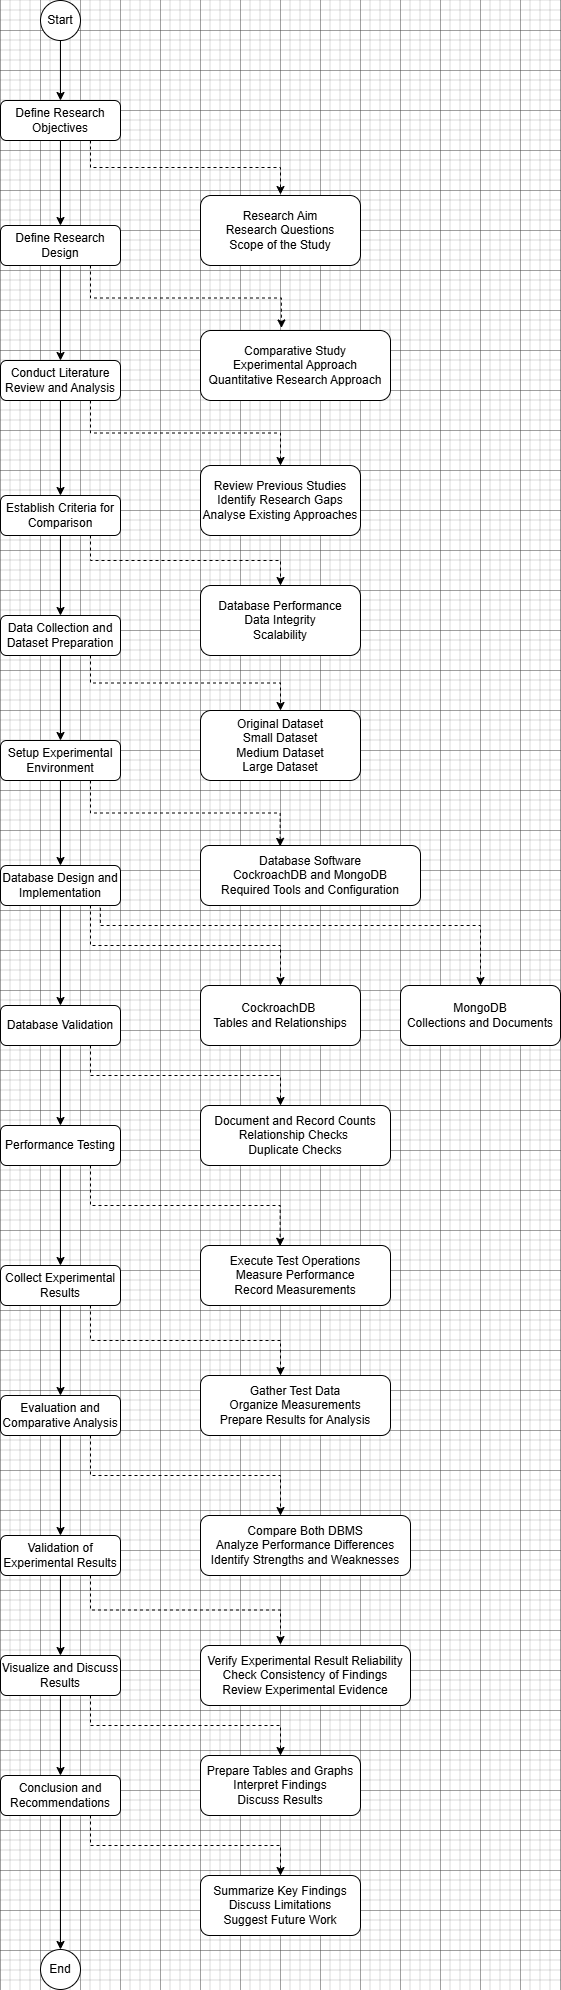

The diagram above was exported from draw.io. Its source (the exported page's mxGraphModel, read from the mxfile embedded in the PNG):
<mxGraphModel dx="1577" dy="938" grid="1" gridSize="10" guides="1" tooltips="1" connect="1" arrows="1" fold="1" page="1" pageScale="1" pageWidth="827" pageHeight="1169" math="0" shadow="0">
  <root>
    <mxCell id="WIyWlLk6GJQsqaUBKTNV-0" />
    <mxCell id="WIyWlLk6GJQsqaUBKTNV-1" parent="WIyWlLk6GJQsqaUBKTNV-0" />
    <mxCell id="pYrTUA5D-4PxN_CFL33e-74" edge="1" parent="WIyWlLk6GJQsqaUBKTNV-1" source="WIyWlLk6GJQsqaUBKTNV-3" style="edgeStyle=orthogonalEdgeStyle;rounded=0;orthogonalLoop=1;jettySize=auto;html=1;" target="pYrTUA5D-4PxN_CFL33e-73" value="">
      <mxGeometry relative="1" as="geometry" />
    </mxCell>
    <mxCell id="WIyWlLk6GJQsqaUBKTNV-3" parent="WIyWlLk6GJQsqaUBKTNV-1" style="rounded=1;whiteSpace=wrap;html=1;fontSize=12;glass=0;strokeWidth=1;shadow=0;" value="Define Research Objectives" vertex="1">
      <mxGeometry height="40" width="120" x="160" y="110" as="geometry" />
    </mxCell>
    <mxCell id="pYrTUA5D-4PxN_CFL33e-2" edge="1" parent="WIyWlLk6GJQsqaUBKTNV-1" source="pYrTUA5D-4PxN_CFL33e-0" style="edgeStyle=orthogonalEdgeStyle;rounded=0;orthogonalLoop=1;jettySize=auto;html=1;" target="WIyWlLk6GJQsqaUBKTNV-3" value="">
      <mxGeometry relative="1" as="geometry" />
    </mxCell>
    <mxCell id="pYrTUA5D-4PxN_CFL33e-0" parent="WIyWlLk6GJQsqaUBKTNV-1" style="ellipse;whiteSpace=wrap;html=1;aspect=fixed;" value="Start" vertex="1">
      <mxGeometry height="40" width="40" x="200" y="10" as="geometry" />
    </mxCell>
    <mxCell id="pYrTUA5D-4PxN_CFL33e-8" edge="1" parent="WIyWlLk6GJQsqaUBKTNV-1" source="pYrTUA5D-4PxN_CFL33e-5" style="edgeStyle=orthogonalEdgeStyle;rounded=0;orthogonalLoop=1;jettySize=auto;html=1;" target="pYrTUA5D-4PxN_CFL33e-7" value="">
      <mxGeometry relative="1" as="geometry" />
    </mxCell>
    <mxCell id="pYrTUA5D-4PxN_CFL33e-5" parent="WIyWlLk6GJQsqaUBKTNV-1" style="rounded=1;whiteSpace=wrap;html=1;fontSize=12;glass=0;strokeWidth=1;shadow=0;" value="Conduct Literature Review and Analysis" vertex="1">
      <mxGeometry height="40" width="120" x="160" y="370" as="geometry" />
    </mxCell>
    <mxCell id="pYrTUA5D-4PxN_CFL33e-10" edge="1" parent="WIyWlLk6GJQsqaUBKTNV-1" source="pYrTUA5D-4PxN_CFL33e-7" style="edgeStyle=orthogonalEdgeStyle;rounded=0;orthogonalLoop=1;jettySize=auto;html=1;" target="pYrTUA5D-4PxN_CFL33e-9" value="">
      <mxGeometry relative="1" as="geometry" />
    </mxCell>
    <mxCell id="pYrTUA5D-4PxN_CFL33e-7" parent="WIyWlLk6GJQsqaUBKTNV-1" style="rounded=1;whiteSpace=wrap;html=1;fontSize=12;glass=0;strokeWidth=1;shadow=0;" value="Establish Criteria for Comparison" vertex="1">
      <mxGeometry height="40" width="120" x="160" y="505" as="geometry" />
    </mxCell>
    <mxCell id="pYrTUA5D-4PxN_CFL33e-12" edge="1" parent="WIyWlLk6GJQsqaUBKTNV-1" source="pYrTUA5D-4PxN_CFL33e-9" style="edgeStyle=orthogonalEdgeStyle;rounded=0;orthogonalLoop=1;jettySize=auto;html=1;" target="pYrTUA5D-4PxN_CFL33e-11" value="">
      <mxGeometry relative="1" as="geometry" />
    </mxCell>
    <mxCell id="pYrTUA5D-4PxN_CFL33e-16" edge="1" parent="WIyWlLk6GJQsqaUBKTNV-1" source="pYrTUA5D-4PxN_CFL33e-9" style="edgeStyle=orthogonalEdgeStyle;rounded=0;orthogonalLoop=1;jettySize=auto;html=1;dashed=1;exitX=0.75;exitY=1;exitDx=0;exitDy=0;" target="pYrTUA5D-4PxN_CFL33e-15" value="">
      <mxGeometry relative="1" as="geometry" />
    </mxCell>
    <mxCell id="pYrTUA5D-4PxN_CFL33e-9" parent="WIyWlLk6GJQsqaUBKTNV-1" style="rounded=1;whiteSpace=wrap;html=1;fontSize=12;glass=0;strokeWidth=1;shadow=0;" value="Data Collection and Dataset Preparation" vertex="1">
      <mxGeometry height="40" width="120" x="160" y="625" as="geometry" />
    </mxCell>
    <mxCell id="pYrTUA5D-4PxN_CFL33e-19" edge="1" parent="WIyWlLk6GJQsqaUBKTNV-1" source="pYrTUA5D-4PxN_CFL33e-11" style="edgeStyle=orthogonalEdgeStyle;rounded=0;orthogonalLoop=1;jettySize=auto;html=1;dashed=1;exitX=0.75;exitY=1;exitDx=0;exitDy=0;entryX=0.362;entryY=0.015;entryDx=0;entryDy=0;entryPerimeter=0;" target="pYrTUA5D-4PxN_CFL33e-18" value="">
      <mxGeometry relative="1" as="geometry" />
    </mxCell>
    <mxCell id="pYrTUA5D-4PxN_CFL33e-50" edge="1" parent="WIyWlLk6GJQsqaUBKTNV-1" source="pYrTUA5D-4PxN_CFL33e-11" style="edgeStyle=orthogonalEdgeStyle;rounded=0;orthogonalLoop=1;jettySize=auto;html=1;" target="pYrTUA5D-4PxN_CFL33e-49" value="">
      <mxGeometry relative="1" as="geometry" />
    </mxCell>
    <mxCell id="pYrTUA5D-4PxN_CFL33e-11" parent="WIyWlLk6GJQsqaUBKTNV-1" style="rounded=1;whiteSpace=wrap;html=1;fontSize=12;glass=0;strokeWidth=1;shadow=0;" value="Setup Experimental Environment" vertex="1">
      <mxGeometry height="40" width="120" x="160" y="750" as="geometry" />
    </mxCell>
    <mxCell id="pYrTUA5D-4PxN_CFL33e-22" edge="1" parent="WIyWlLk6GJQsqaUBKTNV-1" source="pYrTUA5D-4PxN_CFL33e-13" style="edgeStyle=orthogonalEdgeStyle;rounded=0;orthogonalLoop=1;jettySize=auto;html=1;" target="pYrTUA5D-4PxN_CFL33e-21" value="">
      <mxGeometry relative="1" as="geometry" />
    </mxCell>
    <mxCell id="pYrTUA5D-4PxN_CFL33e-13" parent="WIyWlLk6GJQsqaUBKTNV-1" style="rounded=1;whiteSpace=wrap;html=1;fontSize=12;glass=0;strokeWidth=1;shadow=0;" value="Database Validation" vertex="1">
      <mxGeometry height="40" width="120" x="160" y="1015" as="geometry" />
    </mxCell>
    <mxCell id="pYrTUA5D-4PxN_CFL33e-18" parent="WIyWlLk6GJQsqaUBKTNV-1" style="whiteSpace=wrap;html=1;rounded=1;glass=0;strokeWidth=1;shadow=0;" value="Database Software&lt;div&gt;CockroachDB and MongoDB&lt;/div&gt;&lt;div&gt;Required Tools and Configuration&lt;/div&gt;" vertex="1">
      <mxGeometry height="60" width="220" x="360" y="855" as="geometry" />
    </mxCell>
    <mxCell id="pYrTUA5D-4PxN_CFL33e-15" parent="WIyWlLk6GJQsqaUBKTNV-1" style="rounded=1;whiteSpace=wrap;html=1;fontSize=12;glass=0;strokeWidth=1;shadow=0;" value="Original Dataset&lt;div&gt;Small Dataset&lt;/div&gt;&lt;div&gt;Medium Dataset&lt;/div&gt;&lt;div&gt;Large Dataset&lt;/div&gt;" vertex="1">
      <mxGeometry height="70" width="160" x="360" y="720" as="geometry" />
    </mxCell>
    <mxCell id="pYrTUA5D-4PxN_CFL33e-27" edge="1" parent="WIyWlLk6GJQsqaUBKTNV-1" source="pYrTUA5D-4PxN_CFL33e-21" style="edgeStyle=orthogonalEdgeStyle;rounded=0;orthogonalLoop=1;jettySize=auto;html=1;" target="pYrTUA5D-4PxN_CFL33e-26" value="">
      <mxGeometry relative="1" as="geometry" />
    </mxCell>
    <mxCell id="pYrTUA5D-4PxN_CFL33e-21" parent="WIyWlLk6GJQsqaUBKTNV-1" style="rounded=1;whiteSpace=wrap;html=1;fontSize=12;glass=0;strokeWidth=1;shadow=0;" value="Performance Testing" vertex="1">
      <mxGeometry height="40" width="120" x="160" y="1135" as="geometry" />
    </mxCell>
    <mxCell id="pYrTUA5D-4PxN_CFL33e-24" parent="WIyWlLk6GJQsqaUBKTNV-1" style="rounded=1;whiteSpace=wrap;html=1;" value="Document and Record Counts&lt;div&gt;Relationship Checks&amp;nbsp;&lt;/div&gt;&lt;div&gt;Duplicate Checks&lt;/div&gt;" vertex="1">
      <mxGeometry height="60" width="190" x="360" y="1115" as="geometry" />
    </mxCell>
    <mxCell id="pYrTUA5D-4PxN_CFL33e-25" edge="1" parent="WIyWlLk6GJQsqaUBKTNV-1" source="pYrTUA5D-4PxN_CFL33e-13" style="edgeStyle=orthogonalEdgeStyle;rounded=0;orthogonalLoop=1;jettySize=auto;html=1;dashed=1;exitX=0.75;exitY=1;exitDx=0;exitDy=0;" value="">
      <mxGeometry relative="1" as="geometry">
        <mxPoint x="250" y="1000" as="sourcePoint" />
        <mxPoint x="440" y="1115" as="targetPoint" />
      </mxGeometry>
    </mxCell>
    <mxCell id="pYrTUA5D-4PxN_CFL33e-32" edge="1" parent="WIyWlLk6GJQsqaUBKTNV-1" source="pYrTUA5D-4PxN_CFL33e-26" style="edgeStyle=orthogonalEdgeStyle;rounded=0;orthogonalLoop=1;jettySize=auto;html=1;" target="pYrTUA5D-4PxN_CFL33e-31" value="">
      <mxGeometry relative="1" as="geometry" />
    </mxCell>
    <mxCell id="pYrTUA5D-4PxN_CFL33e-26" parent="WIyWlLk6GJQsqaUBKTNV-1" style="rounded=1;whiteSpace=wrap;html=1;fontSize=12;glass=0;strokeWidth=1;shadow=0;" value="Collect Experimental Results" vertex="1">
      <mxGeometry height="40" width="120" x="160" y="1275" as="geometry" />
    </mxCell>
    <mxCell id="pYrTUA5D-4PxN_CFL33e-30" edge="1" parent="WIyWlLk6GJQsqaUBKTNV-1" source="pYrTUA5D-4PxN_CFL33e-21" style="edgeStyle=orthogonalEdgeStyle;rounded=0;orthogonalLoop=1;jettySize=auto;html=1;dashed=1;exitX=0.75;exitY=1;exitDx=0;exitDy=0;entryX=0.419;entryY=0.011;entryDx=0;entryDy=0;entryPerimeter=0;" target="pYrTUA5D-4PxN_CFL33e-56" value="">
      <mxGeometry relative="1" as="geometry">
        <mxPoint x="260" y="1155" as="sourcePoint" />
        <mxPoint x="470" y="1285" as="targetPoint" />
      </mxGeometry>
    </mxCell>
    <mxCell id="pYrTUA5D-4PxN_CFL33e-68" edge="1" parent="WIyWlLk6GJQsqaUBKTNV-1" source="pYrTUA5D-4PxN_CFL33e-31" style="edgeStyle=orthogonalEdgeStyle;rounded=0;orthogonalLoop=1;jettySize=auto;html=1;" target="pYrTUA5D-4PxN_CFL33e-67" value="">
      <mxGeometry relative="1" as="geometry" />
    </mxCell>
    <mxCell id="pYrTUA5D-4PxN_CFL33e-31" parent="WIyWlLk6GJQsqaUBKTNV-1" style="rounded=1;whiteSpace=wrap;html=1;fontSize=12;glass=0;strokeWidth=1;shadow=0;" value="Evaluation and Comparative Analysis" vertex="1">
      <mxGeometry height="40" width="120" x="160" y="1405" as="geometry" />
    </mxCell>
    <mxCell id="pYrTUA5D-4PxN_CFL33e-36" edge="1" parent="WIyWlLk6GJQsqaUBKTNV-1" source="pYrTUA5D-4PxN_CFL33e-33" style="edgeStyle=orthogonalEdgeStyle;rounded=0;orthogonalLoop=1;jettySize=auto;html=1;" target="pYrTUA5D-4PxN_CFL33e-35" value="">
      <mxGeometry relative="1" as="geometry" />
    </mxCell>
    <mxCell id="pYrTUA5D-4PxN_CFL33e-33" parent="WIyWlLk6GJQsqaUBKTNV-1" style="rounded=1;whiteSpace=wrap;html=1;fontSize=12;glass=0;strokeWidth=1;shadow=0;" value="Visualize and Discuss Results" vertex="1">
      <mxGeometry height="40" width="120" x="160" y="1665" as="geometry" />
    </mxCell>
    <mxCell id="pYrTUA5D-4PxN_CFL33e-41" edge="1" parent="WIyWlLk6GJQsqaUBKTNV-1" source="pYrTUA5D-4PxN_CFL33e-35" style="edgeStyle=orthogonalEdgeStyle;rounded=0;orthogonalLoop=1;jettySize=auto;html=1;" target="pYrTUA5D-4PxN_CFL33e-39" value="">
      <mxGeometry relative="1" as="geometry" />
    </mxCell>
    <mxCell id="pYrTUA5D-4PxN_CFL33e-35" parent="WIyWlLk6GJQsqaUBKTNV-1" style="rounded=1;whiteSpace=wrap;html=1;fontSize=12;glass=0;strokeWidth=1;shadow=0;" value="Conclusion and Recommendations" vertex="1">
      <mxGeometry height="40" width="120" x="160" y="1785" as="geometry" />
    </mxCell>
    <mxCell id="pYrTUA5D-4PxN_CFL33e-39" parent="WIyWlLk6GJQsqaUBKTNV-1" style="ellipse;whiteSpace=wrap;html=1;aspect=fixed;" value="End" vertex="1">
      <mxGeometry height="40" width="40" x="200" y="1959" as="geometry" />
    </mxCell>
    <mxCell id="pYrTUA5D-4PxN_CFL33e-42" parent="WIyWlLk6GJQsqaUBKTNV-1" style="rounded=1;whiteSpace=wrap;html=1;fontSize=12;glass=0;strokeWidth=1;shadow=0;" value="Research Aim&lt;div&gt;Research Questions&lt;/div&gt;&lt;div&gt;Scope of the Study&lt;/div&gt;" vertex="1">
      <mxGeometry height="70" width="160" x="360" y="205" as="geometry" />
    </mxCell>
    <mxCell id="pYrTUA5D-4PxN_CFL33e-43" edge="1" parent="WIyWlLk6GJQsqaUBKTNV-1" source="WIyWlLk6GJQsqaUBKTNV-3" style="edgeStyle=orthogonalEdgeStyle;rounded=0;orthogonalLoop=1;jettySize=auto;html=1;dashed=1;exitX=0.75;exitY=1;exitDx=0;exitDy=0;" value="">
      <mxGeometry relative="1" as="geometry">
        <mxPoint x="270" y="235" as="sourcePoint" />
        <mxPoint x="440" y="204" as="targetPoint" />
      </mxGeometry>
    </mxCell>
    <mxCell id="pYrTUA5D-4PxN_CFL33e-44" parent="WIyWlLk6GJQsqaUBKTNV-1" style="rounded=1;whiteSpace=wrap;html=1;fontSize=12;glass=0;strokeWidth=1;shadow=0;" value="Review Previous Studies&lt;div&gt;Identify Research Gaps&lt;/div&gt;&lt;div&gt;Analyse Existing Approaches&lt;/div&gt;" vertex="1">
      <mxGeometry height="70" width="160" x="360" y="475" as="geometry" />
    </mxCell>
    <mxCell id="pYrTUA5D-4PxN_CFL33e-45" edge="1" parent="WIyWlLk6GJQsqaUBKTNV-1" source="pYrTUA5D-4PxN_CFL33e-5" style="edgeStyle=orthogonalEdgeStyle;rounded=0;orthogonalLoop=1;jettySize=auto;html=1;dashed=1;exitX=0.75;exitY=1;exitDx=0;exitDy=0;entryX=0.5;entryY=0;entryDx=0;entryDy=0;" target="pYrTUA5D-4PxN_CFL33e-44" value="">
      <mxGeometry relative="1" as="geometry">
        <mxPoint x="320" y="305" as="sourcePoint" />
        <mxPoint x="498" y="359" as="targetPoint" />
      </mxGeometry>
    </mxCell>
    <mxCell id="pYrTUA5D-4PxN_CFL33e-46" edge="1" parent="WIyWlLk6GJQsqaUBKTNV-1" source="pYrTUA5D-4PxN_CFL33e-7" style="edgeStyle=orthogonalEdgeStyle;rounded=0;orthogonalLoop=1;jettySize=auto;html=1;dashed=1;exitX=0.75;exitY=1;exitDx=0;exitDy=0;entryX=0.5;entryY=0;entryDx=0;entryDy=0;" target="pYrTUA5D-4PxN_CFL33e-47" value="">
      <mxGeometry relative="1" as="geometry">
        <mxPoint x="250" y="565" as="sourcePoint" />
        <mxPoint x="440" y="630" as="targetPoint" />
      </mxGeometry>
    </mxCell>
    <mxCell id="pYrTUA5D-4PxN_CFL33e-47" parent="WIyWlLk6GJQsqaUBKTNV-1" style="rounded=1;whiteSpace=wrap;html=1;fontSize=12;glass=0;strokeWidth=1;shadow=0;" value="Database Performance&lt;div&gt;Data Integrity&lt;/div&gt;&lt;div&gt;Scalability&lt;/div&gt;" vertex="1">
      <mxGeometry height="70" width="160" x="360" y="595" as="geometry" />
    </mxCell>
    <mxCell id="pYrTUA5D-4PxN_CFL33e-51" edge="1" parent="WIyWlLk6GJQsqaUBKTNV-1" source="pYrTUA5D-4PxN_CFL33e-49" style="edgeStyle=orthogonalEdgeStyle;rounded=0;orthogonalLoop=1;jettySize=auto;html=1;" target="pYrTUA5D-4PxN_CFL33e-13" value="">
      <mxGeometry relative="1" as="geometry" />
    </mxCell>
    <mxCell id="pYrTUA5D-4PxN_CFL33e-49" parent="WIyWlLk6GJQsqaUBKTNV-1" style="rounded=1;whiteSpace=wrap;html=1;fontSize=12;glass=0;strokeWidth=1;shadow=0;" value="Database Design and Implementation" vertex="1">
      <mxGeometry height="40" width="120" x="160" y="875" as="geometry" />
    </mxCell>
    <mxCell id="pYrTUA5D-4PxN_CFL33e-52" edge="1" parent="WIyWlLk6GJQsqaUBKTNV-1" source="pYrTUA5D-4PxN_CFL33e-49" style="edgeStyle=orthogonalEdgeStyle;rounded=0;orthogonalLoop=1;jettySize=auto;html=1;dashed=1;exitX=0.75;exitY=1;exitDx=0;exitDy=0;entryX=0.5;entryY=0;entryDx=0;entryDy=0;" value="">
      <mxGeometry relative="1" as="geometry">
        <mxPoint x="250" y="955" as="sourcePoint" />
        <mxPoint x="440" y="995" as="targetPoint" />
      </mxGeometry>
    </mxCell>
    <mxCell id="pYrTUA5D-4PxN_CFL33e-53" parent="WIyWlLk6GJQsqaUBKTNV-1" style="rounded=1;whiteSpace=wrap;html=1;" value="CockroachDB&amp;nbsp;&lt;div&gt;Tables and Relationships&lt;/div&gt;" vertex="1">
      <mxGeometry height="60" width="160" x="360" y="995" as="geometry" />
    </mxCell>
    <mxCell id="pYrTUA5D-4PxN_CFL33e-54" parent="WIyWlLk6GJQsqaUBKTNV-1" style="rounded=1;whiteSpace=wrap;html=1;" value="MongoDB&lt;div&gt;Collections and Documents&lt;/div&gt;" vertex="1">
      <mxGeometry height="60" width="160" x="560" y="995" as="geometry" />
    </mxCell>
    <mxCell id="pYrTUA5D-4PxN_CFL33e-55" edge="1" parent="WIyWlLk6GJQsqaUBKTNV-1" source="pYrTUA5D-4PxN_CFL33e-49" style="edgeStyle=orthogonalEdgeStyle;rounded=0;orthogonalLoop=1;jettySize=auto;html=1;dashed=1;exitX=0.832;exitY=1.057;exitDx=0;exitDy=0;exitPerimeter=0;entryX=0.5;entryY=0;entryDx=0;entryDy=0;" target="pYrTUA5D-4PxN_CFL33e-54" value="">
      <mxGeometry relative="1" as="geometry">
        <Array as="points">
          <mxPoint x="260" y="935" />
          <mxPoint x="640" y="935" />
        </Array>
        <mxPoint x="260" y="925" as="sourcePoint" />
        <mxPoint x="640.0000000000005" y="995" as="targetPoint" />
      </mxGeometry>
    </mxCell>
    <mxCell id="pYrTUA5D-4PxN_CFL33e-56" parent="WIyWlLk6GJQsqaUBKTNV-1" style="rounded=1;whiteSpace=wrap;html=1;" value="Execute Test Operations&lt;div&gt;Measure Performance&lt;/div&gt;&lt;div&gt;Record Measurements&lt;/div&gt;" vertex="1">
      <mxGeometry height="60" width="190" x="360" y="1255" as="geometry" />
    </mxCell>
    <mxCell id="pYrTUA5D-4PxN_CFL33e-57" parent="WIyWlLk6GJQsqaUBKTNV-1" style="rounded=1;whiteSpace=wrap;html=1;" value="Gather Test Data&lt;div&gt;Organize Measurements&lt;/div&gt;&lt;div&gt;Prepare Results for Analysis&lt;/div&gt;" vertex="1">
      <mxGeometry height="60" width="190" x="360" y="1385" as="geometry" />
    </mxCell>
    <mxCell id="pYrTUA5D-4PxN_CFL33e-59" edge="1" parent="WIyWlLk6GJQsqaUBKTNV-1" source="pYrTUA5D-4PxN_CFL33e-26" style="edgeStyle=orthogonalEdgeStyle;rounded=0;orthogonalLoop=1;jettySize=auto;html=1;dashed=1;exitX=0.75;exitY=1;exitDx=0;exitDy=0;entryX=0.421;entryY=0;entryDx=0;entryDy=0;entryPerimeter=0;" target="pYrTUA5D-4PxN_CFL33e-57" value="">
      <mxGeometry relative="1" as="geometry">
        <mxPoint x="250" y="1335" as="sourcePoint" />
        <mxPoint x="440" y="1375" as="targetPoint" />
      </mxGeometry>
    </mxCell>
    <mxCell id="pYrTUA5D-4PxN_CFL33e-60" parent="WIyWlLk6GJQsqaUBKTNV-1" style="rounded=1;whiteSpace=wrap;html=1;" value="Compare Both DBMS&lt;div&gt;Analyze Performance Differences&lt;/div&gt;&lt;div&gt;Identify Strengths and Weaknesses&lt;/div&gt;" vertex="1">
      <mxGeometry height="60" width="210" x="360" y="1525" as="geometry" />
    </mxCell>
    <mxCell id="pYrTUA5D-4PxN_CFL33e-63" parent="WIyWlLk6GJQsqaUBKTNV-1" style="rounded=1;whiteSpace=wrap;html=1;" value="Prepare Tables and Graphs&lt;div&gt;Interpret Findings&lt;/div&gt;&lt;div&gt;Discuss Results&lt;/div&gt;" vertex="1">
      <mxGeometry height="60" width="160" x="360" y="1765" as="geometry" />
    </mxCell>
    <mxCell id="pYrTUA5D-4PxN_CFL33e-64" edge="1" parent="WIyWlLk6GJQsqaUBKTNV-1" source="pYrTUA5D-4PxN_CFL33e-33" style="edgeStyle=orthogonalEdgeStyle;rounded=0;orthogonalLoop=1;jettySize=auto;html=1;dashed=1;exitX=0.75;exitY=1;exitDx=0;exitDy=0;entryX=0.5;entryY=0;entryDx=0;entryDy=0;" target="pYrTUA5D-4PxN_CFL33e-63" value="">
      <mxGeometry relative="1" as="geometry">
        <mxPoint x="260" y="1695" as="sourcePoint" />
        <mxPoint x="449" y="1765" as="targetPoint" />
      </mxGeometry>
    </mxCell>
    <mxCell id="pYrTUA5D-4PxN_CFL33e-65" edge="1" parent="WIyWlLk6GJQsqaUBKTNV-1" source="pYrTUA5D-4PxN_CFL33e-35" style="edgeStyle=orthogonalEdgeStyle;rounded=0;orthogonalLoop=1;jettySize=auto;html=1;dashed=1;exitX=0.75;exitY=1;exitDx=0;exitDy=0;entryX=0.5;entryY=0;entryDx=0;entryDy=0;" target="pYrTUA5D-4PxN_CFL33e-66" value="">
      <mxGeometry relative="1" as="geometry">
        <mxPoint x="250" y="1865" as="sourcePoint" />
        <mxPoint x="440" y="1925" as="targetPoint" />
      </mxGeometry>
    </mxCell>
    <mxCell id="pYrTUA5D-4PxN_CFL33e-66" parent="WIyWlLk6GJQsqaUBKTNV-1" style="rounded=1;whiteSpace=wrap;html=1;" value="Summarize Key Findings&lt;div&gt;Discuss Limitations&lt;/div&gt;&lt;div&gt;Suggest Future Work&lt;/div&gt;" vertex="1">
      <mxGeometry height="60" width="160" x="360" y="1885" as="geometry" />
    </mxCell>
    <mxCell id="pYrTUA5D-4PxN_CFL33e-69" edge="1" parent="WIyWlLk6GJQsqaUBKTNV-1" source="pYrTUA5D-4PxN_CFL33e-67" style="edgeStyle=orthogonalEdgeStyle;rounded=0;orthogonalLoop=1;jettySize=auto;html=1;" target="pYrTUA5D-4PxN_CFL33e-33" value="">
      <mxGeometry relative="1" as="geometry" />
    </mxCell>
    <mxCell id="pYrTUA5D-4PxN_CFL33e-67" parent="WIyWlLk6GJQsqaUBKTNV-1" style="rounded=1;whiteSpace=wrap;html=1;fontSize=12;glass=0;strokeWidth=1;shadow=0;" value="Validation of Experimental Results" vertex="1">
      <mxGeometry height="40" width="120" x="160" y="1545" as="geometry" />
    </mxCell>
    <mxCell id="pYrTUA5D-4PxN_CFL33e-70" edge="1" parent="WIyWlLk6GJQsqaUBKTNV-1" source="pYrTUA5D-4PxN_CFL33e-31" style="edgeStyle=orthogonalEdgeStyle;rounded=0;orthogonalLoop=1;jettySize=auto;html=1;dashed=1;exitX=0.75;exitY=1;exitDx=0;exitDy=0;" value="">
      <mxGeometry relative="1" as="geometry">
        <mxPoint x="270" y="1455" as="sourcePoint" />
        <mxPoint x="440" y="1525" as="targetPoint" />
      </mxGeometry>
    </mxCell>
    <mxCell id="pYrTUA5D-4PxN_CFL33e-71" edge="1" parent="WIyWlLk6GJQsqaUBKTNV-1" source="pYrTUA5D-4PxN_CFL33e-67" style="edgeStyle=orthogonalEdgeStyle;rounded=0;orthogonalLoop=1;jettySize=auto;html=1;dashed=1;exitX=0.75;exitY=1;exitDx=0;exitDy=0;" value="">
      <mxGeometry relative="1" as="geometry">
        <mxPoint x="250" y="1625" as="sourcePoint" />
        <mxPoint x="440" y="1654" as="targetPoint" />
      </mxGeometry>
    </mxCell>
    <mxCell id="pYrTUA5D-4PxN_CFL33e-72" parent="WIyWlLk6GJQsqaUBKTNV-1" style="rounded=1;whiteSpace=wrap;html=1;" value="Verify Experimental Result Reliability&lt;div&gt;Check Consistency of Findings&lt;/div&gt;&lt;div&gt;Review Experimental Evidence&lt;/div&gt;" vertex="1">
      <mxGeometry height="60" width="210" x="360" y="1655" as="geometry" />
    </mxCell>
    <mxCell id="pYrTUA5D-4PxN_CFL33e-75" edge="1" parent="WIyWlLk6GJQsqaUBKTNV-1" source="pYrTUA5D-4PxN_CFL33e-73" style="edgeStyle=orthogonalEdgeStyle;rounded=0;orthogonalLoop=1;jettySize=auto;html=1;" target="pYrTUA5D-4PxN_CFL33e-5" value="">
      <mxGeometry relative="1" as="geometry" />
    </mxCell>
    <mxCell id="pYrTUA5D-4PxN_CFL33e-73" parent="WIyWlLk6GJQsqaUBKTNV-1" style="rounded=1;whiteSpace=wrap;html=1;fontSize=12;glass=0;strokeWidth=1;shadow=0;" value="&lt;code&gt;&lt;font face=&quot;Helvetica&quot;&gt;Define Research Design&lt;/font&gt;&lt;/code&gt;" vertex="1">
      <mxGeometry height="40" width="120" x="160" y="235" as="geometry" />
    </mxCell>
    <mxCell id="pYrTUA5D-4PxN_CFL33e-77" parent="WIyWlLk6GJQsqaUBKTNV-1" style="rounded=1;whiteSpace=wrap;html=1;fontSize=12;glass=0;strokeWidth=1;shadow=0;" value="&lt;div&gt;Comparative Study&lt;/div&gt;&lt;div&gt;&lt;span style=&quot;color: light-dark(rgb(0, 0, 0), rgb(255, 255, 255)); background-color: transparent;&quot;&gt;Experimental Approach&lt;/span&gt;&lt;/div&gt;&lt;div&gt;&lt;span style=&quot;background-color: transparent; color: light-dark(rgb(0, 0, 0), rgb(255, 255, 255));&quot;&gt;Quantitative Research Approach&lt;/span&gt;&lt;/div&gt;" vertex="1">
      <mxGeometry height="70" width="190" x="360" y="340" as="geometry" />
    </mxCell>
    <mxCell id="pYrTUA5D-4PxN_CFL33e-78" edge="1" parent="WIyWlLk6GJQsqaUBKTNV-1" source="pYrTUA5D-4PxN_CFL33e-73" style="edgeStyle=orthogonalEdgeStyle;rounded=0;orthogonalLoop=1;jettySize=auto;html=1;dashed=1;exitX=0.75;exitY=1;exitDx=0;exitDy=0;entryX=0.426;entryY=-0.036;entryDx=0;entryDy=0;entryPerimeter=0;" target="pYrTUA5D-4PxN_CFL33e-77" value="">
      <mxGeometry relative="1" as="geometry">
        <mxPoint x="250" y="280" as="sourcePoint" />
        <mxPoint x="430" y="340" as="targetPoint" />
      </mxGeometry>
    </mxCell>
  </root>
</mxGraphModel>